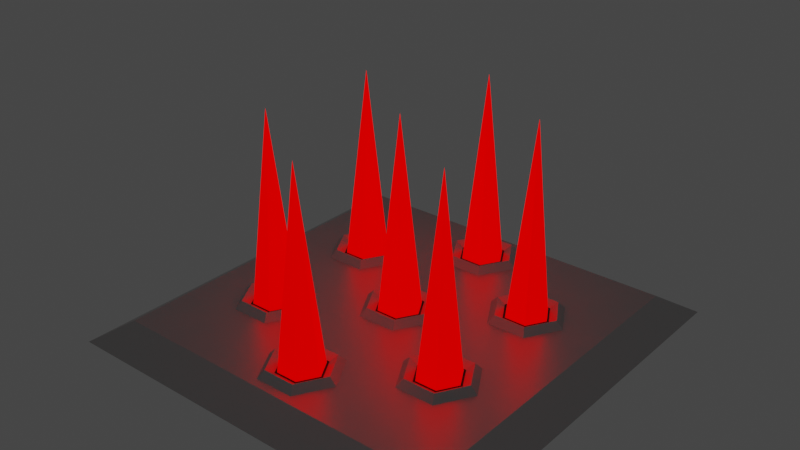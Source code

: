 # Source: trapSpikeAnimated.blend  (saved by Blender 3.3.6; exported with 4.5.12 LTS)
import bpy
from mathutils import Matrix  # noqa: F401  (used for matrix-valued properties, if any)

bpy.ops.wm.read_factory_settings(use_empty=True)
scene = bpy.context.scene
scene.name = 'Scene'

# ---- collections
col_collection = bpy.data.collections.new('Collection'); scene.collection.children.link(col_collection)

# ---- materials (node trees are filled in below, after node groups)
mat_red = bpy.data.materials.new('Red')
mat_red.alpha_threshold = 0.0
mat_red.roughness = 0.5
mat_red.line_color = (0.0, 0.0, 0.0, 1.0)
mat_metallic = bpy.data.materials.new('Metallic')
mat_black = bpy.data.materials.new('Black')

# ---- material node trees
mat_red.use_nodes = True; mat_red.node_tree.nodes.clear()
_N = mat_red.node_tree.nodes; _L = mat_red.node_tree.links
n0 = _N.new('ShaderNodeOutputMaterial'); n0.name = 'Material Output'; n0.location = (300, 300)
n1 = _N.new('ShaderNodeBsdfPrincipled'); n1.name = 'Principled BSDF'; n1.location = (10, 300)
n1.distribution = 'GGX'
n1.subsurface_method = 'RANDOM_WALK_SKIN'
n1.inputs[0].default_value = (0.65, 0.0, 0.0, 1.0)
n1.inputs[2].default_value = 0.0
n1.inputs[3].default_value = 1.45
n1.inputs[11].default_value = 1.01
n1.inputs[13].default_value = 0.0
n1.inputs[20].default_value = 0.0
n1.inputs[27].default_value = (1.0, 0.0, 0.0, 1.0)
n1.inputs[28].default_value = 1.0
_L.new(n1.outputs[0], n0.inputs[0])
n0.is_active_output = True
mat_metallic.use_nodes = True; mat_metallic.node_tree.nodes.clear()
_N = mat_metallic.node_tree.nodes; _L = mat_metallic.node_tree.links
n0 = _N.new('ShaderNodeBsdfPrincipled'); n0.name = 'Principled BSDF'; n0.location = (10, 300)
n0.distribution = 'GGX'
n0.subsurface_method = 'RANDOM_WALK_SKIN'
n0.inputs[0].default_value = (0.5596, 0.5596, 0.5596, 1.0)
n0.inputs[1].default_value = 0.65
n0.inputs[2].default_value = 0.4
n0.inputs[3].default_value = 1.45
n0.inputs[19].default_value = 0.1125
n0.inputs[27].default_value = (0.0, 0.0, 0.0, 1.0)
n0.inputs[28].default_value = 1.0
n1 = _N.new('ShaderNodeOutputMaterial'); n1.name = 'Material Output'; n1.location = (300, 300)
_L.new(n0.outputs[0], n1.inputs[0])
n1.is_active_output = True
mat_black.use_nodes = True; mat_black.node_tree.nodes.clear()
_N = mat_black.node_tree.nodes; _L = mat_black.node_tree.links
n0 = _N.new('ShaderNodeBsdfPrincipled'); n0.name = 'Principled BSDF'; n0.location = (10, 300)
n0.distribution = 'GGX'
n0.subsurface_method = 'RANDOM_WALK_SKIN'
n0.inputs[0].default_value = (0.0, 0.0, 0.0, 1.0)
n0.inputs[3].default_value = 1.45
n0.inputs[27].default_value = (0.0, 0.0, 0.0, 1.0)
n0.inputs[28].default_value = 1.0
n1 = _N.new('ShaderNodeOutputMaterial'); n1.name = 'Material Output'; n1.location = (300, 300)
_L.new(n0.outputs[0], n1.inputs[0])
n1.is_active_output = True

# ---- world
world_world = bpy.data.worlds.new('World'); scene.world = world_world
world_world.use_nodes = True; world_world.node_tree.nodes.clear()
_N = world_world.node_tree.nodes; _L = world_world.node_tree.links
n0 = _N.new('ShaderNodeOutputWorld'); n0.name = 'World Output'; n0.location = (300, 300)
n1 = _N.new('ShaderNodeBackground'); n1.name = 'Background'; n1.location = (10, 300)
n1.inputs[0].default_value = (0.05088, 0.05088, 0.05088, 1.0)
_L.new(n1.outputs[0], n0.inputs[0])
n0.is_active_output = True
world_world.color = (0.05088, 0.05088, 0.05088)
world_world.use_sun_shadow = False
world_world.sun_shadow_jitter_overblur = 0.0

# ---- meshes
me_cube = bpy.data.meshes.new('Cube')
me_cube.from_pydata([(0.85, 0.85, 0.1), (1.0, 1.0, 0.0), (0.85, -0.85, 0.1), (1.0, -1.0, 0.0), (-0.85, 0.85, 0.1), (-1.0, 1.0, 0.0), (-0.85, -0.85, 0.1), (-1.0, -1.0, 0.0), (0.2, 0.64, 0.095), (0.16, 0.64, 0.135), (0.12, 0.64, 0.1109), (0.1, 0.8132, 0.095), (0.08, 0.7786, 0.135), (0.06, 0.7439, 0.1109), (-0.1, 0.8132, 0.095), (-0.08, 0.7786, 0.135), (-0.06, 0.7439, 0.1109), (-0.2, 0.64, 0.095), (-0.16, 0.64, 0.135), (-0.12, 0.64, 0.1109), (-0.1, 0.4668, 0.095), (-0.08, 0.5014, 0.135), (-0.06, 0.5361, 0.1109), (0.1, 0.4668, 0.095), (0.08, 0.5014, 0.135), (0.06, 0.5361, 0.1109), (0.2, 4.669e-08, 0.095), (0.16, 4.669e-08, 0.135), (0.12, 4.669e-08, 0.1109), (0.1, 0.1732, 0.095), (0.08, 0.1386, 0.135), (0.06, 0.1039, 0.1109), (-0.1, 0.1732, 0.095), (-0.08, 0.1386, 0.135), (-0.06, 0.1039, 0.1109), (-0.2, 4.669e-08, 0.095), (-0.16, 4.669e-08, 0.135), (-0.12, 4.669e-08, 0.1109), (-0.1, -0.1732, 0.095), (-0.08, -0.1386, 0.135), (-0.06, -0.1039, 0.1109), (0.1, -0.1732, 0.095), (0.08, -0.1386, 0.135), (0.06, -0.1039, 0.1109), (0.2, -0.64, 0.095), (0.16, -0.64, 0.135), (0.12, -0.64, 0.1109), (0.1, -0.4668, 0.095), (0.08, -0.5014, 0.135), (0.06, -0.5361, 0.1109), (-0.1, -0.4668, 0.095), (-0.08, -0.5014, 0.135), (-0.06, -0.5361, 0.1109), (-0.2, -0.64, 0.095), (-0.16, -0.64, 0.135), (-0.12, -0.64, 0.1109), (-0.1, -0.8132, 0.095), (-0.08, -0.7786, 0.135), (-0.06, -0.7439, 0.1109), (0.1, -0.8132, 0.095), (0.08, -0.7786, 0.135), (0.06, -0.7439, 0.1109), (0.68, 0.32, 0.095), (0.64, 0.32, 0.135), (0.6, 0.32, 0.1109), (0.58, 0.4932, 0.095), (0.56, 0.4586, 0.135), (0.54, 0.4239, 0.1109), (0.38, 0.4932, 0.095), (0.4, 0.4586, 0.135), (0.42, 0.4239, 0.1109), (0.28, 0.32, 0.095), (0.32, 0.32, 0.135), (0.36, 0.32, 0.1109), (0.38, 0.1468, 0.095), (0.4, 0.1814, 0.135), (0.42, 0.2161, 0.1109), (0.58, 0.1468, 0.095), (0.56, 0.1814, 0.135), (0.54, 0.2161, 0.1109), (0.68, -0.32, 0.095), (0.64, -0.32, 0.135), (0.6, -0.32, 0.1109), (0.58, -0.1468, 0.095), (0.56, -0.1814, 0.135), (0.54, -0.2161, 0.1109), (0.38, -0.1468, 0.095), (0.4, -0.1814, 0.135), (0.42, -0.2161, 0.1109), (0.28, -0.32, 0.095), (0.32, -0.32, 0.135), (0.36, -0.32, 0.1109), (0.38, -0.4932, 0.095), (0.4, -0.4586, 0.135), (0.42, -0.4239, 0.1109), (0.58, -0.4932, 0.095), (0.56, -0.4586, 0.135), (0.54, -0.4239, 0.1109), (-0.42, -0.4239, 0.1109), (-0.4, -0.4586, 0.135), (-0.38, -0.4932, 0.095), (-0.54, -0.4239, 0.1109), (-0.56, -0.4586, 0.135), (-0.58, -0.4932, 0.095), (-0.6, -0.32, 0.1109), (-0.64, -0.32, 0.135), (-0.68, -0.32, 0.095), (-0.54, -0.2161, 0.1109), (-0.56, -0.1814, 0.135), (-0.58, -0.1468, 0.095), (-0.42, -0.2161, 0.1109), (-0.4, -0.1814, 0.135), (-0.38, -0.1468, 0.095), (-0.36, -0.32, 0.1109), (-0.32, -0.32, 0.135), (-0.28, -0.32, 0.095), (-0.42, 0.2161, 0.1109), (-0.4, 0.1814, 0.135), (-0.38, 0.1468, 0.095), (-0.54, 0.2161, 0.1109), (-0.56, 0.1814, 0.135), (-0.58, 0.1468, 0.095), (-0.6, 0.32, 0.1109), (-0.64, 0.32, 0.135), (-0.68, 0.32, 0.095), (-0.54, 0.4239, 0.1109), (-0.56, 0.4586, 0.135), (-0.58, 0.4932, 0.095), (-0.42, 0.4239, 0.1109), (-0.4, 0.4586, 0.135), (-0.38, 0.4932, 0.095), (-0.36, 0.32, 0.1109), (-0.32, 0.32, 0.135), (-0.28, 0.32, 0.095), (2.546e-08, 0.64, 0.1109), (2.546e-08, 3.042e-08, 0.1109), (2.546e-08, -0.64, 0.1109), (0.4871, 0.32, 0.1109), (0.4838, -0.32, 0.1109), (-0.4776, -0.32, 0.1109), (-0.4698, 0.32, 0.1109)], [], [(0, 4, 6, 2), (3, 2, 6, 7), (7, 6, 4, 5), (1, 0, 2, 3), (5, 4, 0, 1), (8, 11, 12, 9), (9, 12, 13, 10), (11, 14, 15, 12), (12, 15, 16, 13), (14, 17, 18, 15), (15, 18, 19, 16), (17, 20, 21, 18), (18, 21, 22, 19), (20, 23, 24, 21), (21, 24, 25, 22), (23, 8, 9, 24), (24, 9, 10, 25), (26, 29, 30, 27), (27, 30, 31, 28), (29, 32, 33, 30), (30, 33, 34, 31), (32, 35, 36, 33), (33, 36, 37, 34), (35, 38, 39, 36), (36, 39, 40, 37), (38, 41, 42, 39), (39, 42, 43, 40), (41, 26, 27, 42), (42, 27, 28, 43), (44, 47, 48, 45), (45, 48, 49, 46), (47, 50, 51, 48), (48, 51, 52, 49), (50, 53, 54, 51), (51, 54, 55, 52), (53, 56, 57, 54), (54, 57, 58, 55), (56, 59, 60, 57), (57, 60, 61, 58), (59, 44, 45, 60), (60, 45, 46, 61), (62, 65, 66, 63), (63, 66, 67, 64), (65, 68, 69, 66), (66, 69, 70, 67), (68, 71, 72, 69), (69, 72, 73, 70), (71, 74, 75, 72), (72, 75, 76, 73), (74, 77, 78, 75), (75, 78, 79, 76), (77, 62, 63, 78), (78, 63, 64, 79), (80, 83, 84, 81), (81, 84, 85, 82), (83, 86, 87, 84), (84, 87, 88, 85), (86, 89, 90, 87), (87, 90, 91, 88), (89, 92, 93, 90), (90, 93, 94, 91), (92, 95, 96, 93), (93, 96, 97, 94), (95, 80, 81, 96), (96, 81, 82, 97), (99, 114, 113, 98), (100, 115, 114, 99), (102, 99, 98, 101), (103, 100, 99, 102), (105, 102, 101, 104), (106, 103, 102, 105), (108, 105, 104, 107), (109, 106, 105, 108), (111, 108, 107, 110), (112, 109, 108, 111), (114, 111, 110, 113), (115, 112, 111, 114), (117, 132, 131, 116), (118, 133, 132, 117), (120, 117, 116, 119), (121, 118, 117, 120), (123, 120, 119, 122), (124, 121, 120, 123), (126, 123, 122, 125), (127, 124, 123, 126), (129, 126, 125, 128), (130, 127, 126, 129), (132, 129, 128, 131), (133, 130, 129, 132), (101, 98, 139), (55, 58, 136), (16, 19, 134), (131, 128, 140), (98, 113, 139), (82, 85, 138), (43, 28, 135), (49, 52, 136), (10, 13, 134), (125, 122, 140), (40, 43, 135), (119, 116, 140), (73, 76, 137), (34, 37, 135), (110, 107, 139), (116, 131, 140), (61, 46, 136), (67, 70, 137), (28, 31, 135), (104, 101, 139), (58, 61, 136), (91, 94, 138), (52, 55, 136), (19, 22, 134), (128, 125, 140), (79, 64, 137), (85, 88, 138), (46, 49, 136), (13, 16, 134), (122, 119, 140), (76, 79, 137), (70, 73, 137), (37, 40, 135), (113, 110, 139), (97, 82, 138), (64, 67, 137), (25, 10, 134), (31, 34, 135), (94, 97, 138), (88, 91, 138), (107, 104, 139), (22, 25, 134)])
me_cube.polygons.foreach_set('material_index', [1, 1, 1, 1, 1, 1, 1, 1, 1, 1, 1, 1, 1, 1, 1, 1, 1, 1, 1, 1, 1, 1, 1, 1, 1, 1, 1, 1, 1, 1, 1, 1, 1, 1, 1, 1, 1, 1, 1, 1, 1, 1, 1, 1, 1, 1, 1, 1, 1, 1, 1, 1, 1, 1, 1, 1, 1, 1, 1, 1, 1, 1, 1, 1, 1, 1, 1, 1, 1, 1, 1, 1, 1, 1, 1, 1, 1, 1, 1, 1, 1, 1, 1, 1, 1, 1, 1, 1, 1, 2, 2, 2, 2, 2, 2, 2, 2, 2, 2, 2, 2, 2, 2, 2, 2, 2, 2, 2, 2, 2, 2, 2, 2, 2, 2, 2, 2, 2, 2, 2, 2, 2, 2, 2, 2, 2, 2, 2, 2, 2, 2])
_uv = me_cube.uv_layers.new(name='UVMap')
_uv.uv.foreach_set('vector', [0.0625, 0.0625, 0.7708, 0.0625, 0.7708, 0.7708, 0.0625, 0.7708, 0.0, 0.8333, 0.0625, 0.7708, 0.7708, 0.7708, 0.8333, 0.8333, 0.8333, 0.8333, 0.7708, 0.7708, 0.7708, 0.0625, 0.8333, 1.192e-07, 1.192e-07, 0.0, 0.0625, 0.0625, 0.0625, 0.7708, 0.0, 0.8333, 0.8333, 1.192e-07, 0.7708, 0.0625, 0.0625, 0.0625, 1.192e-07, 0.0, 0.9055, 0.5, 0.9777, 0.5417, 0.9632, 0.55, 0.9055, 0.5167, 0.9055, 0.5167, 0.9632, 0.55, 0.9488, 0.5583, 0.9055, 0.5333, 0.9777, 0.5417, 0.9777, 0.625, 0.9632, 0.6167, 0.9632, 0.55, 0.9632, 0.55, 0.9632, 0.6167, 0.9488, 0.6083, 0.9488, 0.5583, 0.9777, 0.625, 0.9055, 0.6667, 0.9055, 0.65, 0.9632, 0.6167, 0.9632, 0.6167, 0.9055, 0.65, 0.9055, 0.6333, 0.9488, 0.6083, 0.9055, 0.6667, 0.8333, 0.625, 0.8478, 0.6167, 0.9055, 0.65, 0.9055, 0.65, 0.8478, 0.6167, 0.8622, 0.6083, 0.9055, 0.6333, 0.8333, 0.625, 0.8333, 0.5417, 0.8478, 0.55, 0.8478, 0.6167, 0.8478, 0.6167, 0.8478, 0.55, 0.8622, 0.5583, 0.8622, 0.6083, 0.8333, 0.5417, 0.9055, 0.5, 0.9055, 0.5167, 0.8478, 0.55, 0.8478, 0.55, 0.9055, 0.5167, 0.9055, 0.5333, 0.8622, 0.5583, 0.07217, 1.0, 2.98e-08, 0.9583, 0.01443, 0.95, 0.07217, 0.9833, 0.07217, 0.9833, 0.01443, 0.95, 0.02887, 0.9417, 0.07217, 0.9667, 2.98e-08, 0.9583, 0.0, 0.875, 0.01443, 0.8833, 0.01443, 0.95, 0.01443, 0.95, 0.01443, 0.8833, 0.02887, 0.8917, 0.02887, 0.9417, 0.0, 0.875, 0.07217, 0.8333, 0.07217, 0.85, 0.01443, 0.8833, 0.01443, 0.8833, 0.07217, 0.85, 0.07217, 0.8667, 0.02887, 0.8917, 0.07217, 0.8333, 0.1443, 0.875, 0.1299, 0.8833, 0.07217, 0.85, 0.07217, 0.85, 0.1299, 0.8833, 0.1155, 0.8917, 0.07217, 0.8667, 0.1443, 0.875, 0.1443, 0.9583, 0.1299, 0.95, 0.1299, 0.8833, 0.1299, 0.8833, 0.1299, 0.95, 0.1155, 0.9417, 0.1155, 0.8917, 0.1443, 0.9583, 0.07217, 1.0, 0.07217, 0.9833, 0.1299, 0.95, 0.1299, 0.95, 0.07217, 0.9833, 0.07217, 0.9667, 0.1155, 0.9417, 0.8333, 0.7917, 0.8333, 0.7083, 0.8478, 0.7167, 0.8478, 0.7833, 0.8478, 0.7833, 0.8478, 0.7167, 0.8622, 0.725, 0.8622, 0.775, 0.8333, 0.7083, 0.9055, 0.6667, 0.9055, 0.6833, 0.8478, 0.7167, 0.8478, 0.7167, 0.9055, 0.6833, 0.9055, 0.7, 0.8622, 0.725, 0.9055, 0.6667, 0.9777, 0.7083, 0.9632, 0.7167, 0.9055, 0.6833, 0.9055, 0.6833, 0.9632, 0.7167, 0.9488, 0.725, 0.9055, 0.7, 0.9777, 0.7083, 0.9777, 0.7917, 0.9632, 0.7833, 0.9632, 0.7167, 0.9632, 0.7167, 0.9632, 0.7833, 0.9488, 0.775, 0.9488, 0.725, 0.9777, 0.7917, 0.9055, 0.8333, 0.9055, 0.8167, 0.9632, 0.7833, 0.9632, 0.7833, 0.9055, 0.8167, 0.9055, 0.8, 0.9488, 0.775, 0.9055, 0.8333, 0.8333, 0.7917, 0.8478, 0.7833, 0.9055, 0.8167, 0.9055, 0.8167, 0.8478, 0.7833, 0.8622, 0.775, 0.9055, 0.8, 0.8333, 0.4583, 0.8333, 0.375, 0.8478, 0.3833, 0.8478, 0.45, 0.8478, 0.45, 0.8478, 0.3833, 0.8622, 0.3917, 0.8622, 0.4417, 0.8333, 0.375, 0.9055, 0.3333, 0.9055, 0.35, 0.8478, 0.3833, 0.8478, 0.3833, 0.9055, 0.35, 0.9055, 0.3667, 0.8622, 0.3917, 0.9055, 0.3333, 0.9777, 0.375, 0.9632, 0.3833, 0.9055, 0.35, 0.9055, 0.35, 0.9632, 0.3833, 0.9488, 0.3917, 0.9055, 0.3667, 0.9777, 0.375, 0.9777, 0.4583, 0.9632, 0.45, 0.9632, 0.3833, 0.9632, 0.3833, 0.9632, 0.45, 0.9488, 0.4417, 0.9488, 0.3917, 0.9777, 0.4583, 0.9055, 0.5, 0.9055, 0.4833, 0.9632, 0.45, 0.9632, 0.45, 0.9055, 0.4833, 0.9055, 0.4667, 0.9488, 0.4417, 0.9055, 0.5, 0.8333, 0.4583, 0.8478, 0.45, 0.9055, 0.4833, 0.9055, 0.4833, 0.8478, 0.45, 0.8622, 0.4417, 0.9055, 0.4667, 0.8333, 0.125, 0.8333, 0.04167, 0.8478, 0.05, 0.8478, 0.1167, 0.8478, 0.1167, 0.8478, 0.05, 0.8622, 0.05833, 0.8622, 0.1083, 0.8333, 0.04167, 0.9055, 0.0, 0.9055, 0.01667, 0.8478, 0.05, 0.8478, 0.05, 0.9055, 0.01667, 0.9055, 0.03333, 0.8622, 0.05833, 0.9055, 0.0, 0.9777, 0.04167, 0.9632, 0.05, 0.9055, 0.01667, 0.9055, 0.01667, 0.9632, 0.05, 0.9488, 0.05833, 0.9055, 0.03333, 0.9777, 0.04167, 0.9777, 0.125, 0.9632, 0.1167, 0.9632, 0.05, 0.9632, 0.05, 0.9632, 0.1167, 0.9488, 0.1083, 0.9488, 0.05833, 0.9777, 0.125, 0.9055, 0.1667, 0.9055, 0.15, 0.9632, 0.1167, 0.9632, 0.1167, 0.9055, 0.15, 0.9055, 0.1333, 0.9488, 0.1083, 0.9055, 0.1667, 0.8333, 0.125, 0.8478, 0.1167, 0.9055, 0.15, 0.9055, 0.15, 0.8478, 0.1167, 0.8622, 0.1083, 0.9055, 0.1333, 0.9055, 0.3167, 0.8478, 0.2833, 0.8622, 0.275, 0.9055, 0.3, 0.9055, 0.3333, 0.8333, 0.2917, 0.8478, 0.2833, 0.9055, 0.3167, 0.9632, 0.2833, 0.9055, 0.3167, 0.9055, 0.3, 0.9488, 0.275, 0.9777, 0.2917, 0.9055, 0.3333, 0.9055, 0.3167, 0.9632, 0.2833, 0.9632, 0.2167, 0.9632, 0.2833, 0.9488, 0.275, 0.9488, 0.225, 0.9777, 0.2083, 0.9777, 0.2917, 0.9632, 0.2833, 0.9632, 0.2167, 0.9055, 0.1833, 0.9632, 0.2167, 0.9488, 0.225, 0.9055, 0.2, 0.9055, 0.1667, 0.9777, 0.2083, 0.9632, 0.2167, 0.9055, 0.1833, 0.8478, 0.2167, 0.9055, 0.1833, 0.9055, 0.2, 0.8622, 0.225, 0.8333, 0.2083, 0.9055, 0.1667, 0.9055, 0.1833, 0.8478, 0.2167, 0.8478, 0.2833, 0.8478, 0.2167, 0.8622, 0.225, 0.8622, 0.275, 0.8333, 0.2917, 0.8333, 0.2083, 0.8478, 0.2167, 0.8478, 0.2833, 0.2165, 0.85, 0.2742, 0.8833, 0.2598, 0.8917, 0.2165, 0.8667, 0.2165, 0.8333, 0.2887, 0.875, 0.2742, 0.8833, 0.2165, 0.85, 0.1588, 0.8833, 0.2165, 0.85, 0.2165, 0.8667, 0.1732, 0.8917, 0.1443, 0.875, 0.2165, 0.8333, 0.2165, 0.85, 0.1588, 0.8833, 0.1588, 0.95, 0.1588, 0.8833, 0.1732, 0.8917, 0.1732, 0.9417, 0.1443, 0.9583, 0.1443, 0.875, 0.1588, 0.8833, 0.1588, 0.95, 0.2165, 0.9833, 0.1588, 0.95, 0.1732, 0.9417, 0.2165, 0.9667, 0.2165, 1.0, 0.1443, 0.9583, 0.1588, 0.95, 0.2165, 0.9833, 0.2742, 0.95, 0.2165, 0.9833, 0.2165, 0.9667, 0.2598, 0.9417, 0.2887, 0.9583, 0.2165, 1.0, 0.2165, 0.9833, 0.2742, 0.95, 0.2742, 0.8833, 0.2742, 0.95, 0.2598, 0.9417, 0.2598, 0.8917, 0.2887, 0.875, 0.2887, 0.9583, 0.2742, 0.95, 0.2742, 0.8833, 0.9488, 0.275, 0.9055, 0.3, 0.9046, 0.2505, 0.9488, 0.725, 0.9488, 0.775, 0.9055, 0.75, 0.9488, 0.6083, 0.9055, 0.6333, 0.9055, 0.5833, 0.2598, 0.8917, 0.2598, 0.9417, 0.2202, 0.9145, 0.9055, 0.3, 0.8622, 0.275, 0.9046, 0.2505, 0.8622, 0.1083, 0.8622, 0.05833, 0.9041, 0.08413, 0.1155, 0.9417, 0.07217, 0.9667, 0.07217, 0.9167, 0.8622, 0.725, 0.9055, 0.7, 0.9055, 0.75, 0.9055, 0.5333, 0.9488, 0.5583, 0.9055, 0.5833, 0.2165, 0.9667, 0.1732, 0.9417, 0.2202, 0.9145, 0.1155, 0.8917, 0.1155, 0.9417, 0.07217, 0.9167, 0.1732, 0.8917, 0.2165, 0.8667, 0.2202, 0.9145, 0.9488, 0.3917, 0.9488, 0.4417, 0.903, 0.4181, 0.02887, 0.8917, 0.07217, 0.8667, 0.07217, 0.9167, 0.8622, 0.225, 0.9055, 0.2, 0.9046, 0.2505, 0.2165, 0.8667, 0.2598, 0.8917, 0.2202, 0.9145, 0.9055, 0.8, 0.8622, 0.775, 0.9055, 0.75, 0.8622, 0.3917, 0.9055, 0.3667, 0.903, 0.4181, 0.07217, 0.9667, 0.02887, 0.9417, 0.07217, 0.9167, 0.9488, 0.225, 0.9488, 0.275, 0.9046, 0.2505, 0.9488, 0.775, 0.9055, 0.8, 0.9055, 0.75, 0.9488, 0.05833, 0.9488, 0.1083, 0.9041, 0.08413, 0.9055, 0.7, 0.9488, 0.725, 0.9055, 0.75, 0.9055, 0.6333, 0.8622, 0.6083, 0.9055, 0.5833, 0.2598, 0.9417, 0.2165, 0.9667, 0.2202, 0.9145, 0.9055, 0.4667, 0.8622, 0.4417, 0.903, 0.4181, 0.8622, 0.05833, 0.9055, 0.03333, 0.9041, 0.08413, 0.8622, 0.775, 0.8622, 0.725, 0.9055, 0.75, 0.9488, 0.5583, 0.9488, 0.6083, 0.9055, 0.5833, 0.1732, 0.9417, 0.1732, 0.8917, 0.2202, 0.9145, 0.9488, 0.4417, 0.9055, 0.4667, 0.903, 0.4181, 0.9055, 0.3667, 0.9488, 0.3917, 0.903, 0.4181, 0.07217, 0.8667, 0.1155, 0.8917, 0.07217, 0.9167, 0.8622, 0.275, 0.8622, 0.225, 0.9046, 0.2505, 0.9055, 0.1333, 0.8622, 0.1083, 0.9041, 0.08413, 0.8622, 0.4417, 0.8622, 0.3917, 0.903, 0.4181, 0.8622, 0.5583, 0.9055, 0.5333, 0.9055, 0.5833, 0.02887, 0.9417, 0.02887, 0.8917, 0.07217, 0.9167, 0.9488, 0.1083, 0.9055, 0.1333, 0.9041, 0.08413, 0.9055, 0.03333, 0.9488, 0.05833, 0.9041, 0.08413, 0.9055, 0.2, 0.9488, 0.225, 0.9046, 0.2505, 0.8622, 0.6083, 0.8622, 0.5583, 0.9055, 0.5833])
me_cube.materials.append(mat_red)
me_cube.materials.append(mat_metallic)
me_cube.materials.append(mat_black)
me_cube.use_mirror_vertex_groups = False
me_cube.update()
me_cube_001 = bpy.data.meshes.new('Cube.001')
me_cube_001.from_pydata([(0.12, 0.64, 0.0), (0.06, 0.7439, 0.0), (-0.06, 0.7439, 0.0), (-0.12, 0.64, 0.0), (-0.06, 0.5361, 0.0), (0.06, 0.5361, 0.0), (0.12, 4.669e-08, 0.0), (0.06, 0.1039, 0.0), (-0.06, 0.1039, 0.0), (-0.12, 4.669e-08, 0.0), (-0.06, -0.1039, 0.0), (0.06, -0.1039, 0.0), (0.12, -0.64, 0.0), (0.06, -0.5361, 0.0), (-0.06, -0.5361, 0.0), (-0.12, -0.64, 0.0), (-0.06, -0.7439, 0.0), (0.06, -0.7439, 0.0), (0.6, 0.32, 0.0), (0.54, 0.4239, 0.0), (0.42, 0.4239, 0.0), (0.36, 0.32, 0.0), (0.42, 0.2161, 0.0), (0.54, 0.2161, 0.0), (0.6, -0.32, 0.0), (0.54, -0.2161, 0.0), (0.42, -0.2161, 0.0), (0.36, -0.32, 0.0), (0.42, -0.4239, 0.0), (0.54, -0.4239, 0.0), (-0.42, -0.4239, 0.0), (-0.54, -0.4239, 0.0), (-0.6, -0.32, 0.0), (-0.54, -0.2161, 0.0), (-0.42, -0.2161, 0.0), (-0.36, -0.32, 0.0), (-0.42, 0.2161, 0.0), (-0.54, 0.2161, 0.0), (-0.6, 0.32, 0.0), (-0.54, 0.4239, 0.0), (-0.42, 0.4239, 0.0), (-0.36, 0.32, 0.0), (2.546e-08, 0.64, 0.1056), (2.546e-08, 3.042e-08, 0.1056), (2.546e-08, -0.64, 0.1056), (0.4871, 0.32, 0.1056), (0.4838, -0.32, 0.1056), (-0.4776, -0.32, 0.1056), (-0.4698, 0.32, 0.1056)], [], [(31, 30, 47), (15, 16, 44), (2, 3, 42), (41, 40, 48), (30, 35, 47), (24, 25, 46), (11, 6, 43), (13, 14, 44), (0, 1, 42), (39, 38, 48), (10, 11, 43), (37, 36, 48), (21, 22, 45), (8, 9, 43), (34, 33, 47), (36, 41, 48), (17, 12, 44), (19, 20, 45), (6, 7, 43), (32, 31, 47), (16, 17, 44), (27, 28, 46), (14, 15, 44), (3, 4, 42), (40, 39, 48), (23, 18, 45), (25, 26, 46), (12, 13, 44), (1, 2, 42), (38, 37, 48), (22, 23, 45), (20, 21, 45), (9, 10, 43), (35, 34, 47), (29, 24, 46), (18, 19, 45), (5, 0, 42), (7, 8, 43), (28, 29, 46), (26, 27, 46), (33, 32, 47), (4, 5, 42)])
_uv = me_cube_001.uv_layers.new(name='UVMap')
_uv.uv.foreach_set('vector', [0.2887, 0.8721, 0.2968, 0.8333, 0.3525, 0.8519, 0.431, 0.8721, 0.3995, 0.911, 0.3674, 0.8526, 0.7788, 0.8333, 0.7869, 0.8721, 0.7232, 0.8526, 0.89, 0.9868, 0.858, 0.9484, 0.9208, 0.9313, 0.3597, 0.9877, 0.3207, 0.9877, 0.3519, 0.9297, 0.89, 0.9101, 0.858, 0.8717, 0.9211, 0.8525, 0.4308, 0.9877, 0.3918, 0.9877, 0.4231, 0.9289, 0.5022, 0.9493, 0.5091, 0.911, 0.5656, 0.9289, 0.858, 0.8717, 0.8259, 0.9101, 0.7946, 0.8513, 0.5734, 0.911, 0.5337, 0.911, 0.5666, 0.8493, 0.6842, 0.911, 0.6446, 0.911, 0.6521, 0.8526, 0.5022, 0.8721, 0.5103, 0.8333, 0.5666, 0.8493, 0.6446, 0.8721, 0.613, 0.911, 0.5786, 0.8526, 0.7076, 0.8333, 0.7157, 0.8721, 0.6521, 0.8526, 0.2887, 0.9493, 0.2956, 0.911, 0.3519, 0.9297, 0.929, 0.9868, 0.89, 0.9868, 0.9208, 0.9313, 0.5733, 0.9877, 0.5343, 0.9877, 0.5656, 0.9289, 0.7869, 0.9484, 0.7939, 0.9101, 0.8499, 0.9303, 0.3918, 0.9877, 0.3597, 0.9493, 0.4231, 0.9289, 0.3202, 0.911, 0.2887, 0.8721, 0.3525, 0.8519, 0.3995, 0.911, 0.3599, 0.911, 0.3674, 0.8526, 0.5022, 0.8721, 0.4707, 0.911, 0.4373, 0.8526, 0.4229, 0.8333, 0.431, 0.8721, 0.3674, 0.8526, 0.7869, 0.8721, 0.7554, 0.911, 0.7232, 0.8526, 0.858, 0.9484, 0.8649, 0.9101, 0.9208, 0.9313, 0.858, 0.9868, 0.819, 0.9868, 0.8499, 0.9303, 0.858, 0.8717, 0.8649, 0.8333, 0.9211, 0.8525, 0.5343, 0.9877, 0.5022, 0.9493, 0.5656, 0.9289, 0.8259, 0.9101, 0.7869, 0.9101, 0.7946, 0.8513, 0.5337, 0.911, 0.5022, 0.8721, 0.5666, 0.8493, 0.613, 0.911, 0.5734, 0.911, 0.5786, 0.8526, 0.6364, 0.8333, 0.6446, 0.8721, 0.5786, 0.8526, 0.7157, 0.8721, 0.6842, 0.911, 0.6521, 0.8526, 0.3207, 0.9877, 0.2887, 0.9493, 0.3519, 0.9297, 0.929, 0.9101, 0.89, 0.9101, 0.9211, 0.8525, 0.819, 0.9868, 0.7869, 0.9484, 0.8499, 0.9303, 0.851, 0.8333, 0.858, 0.8717, 0.7946, 0.8513, 0.3597, 0.9493, 0.3667, 0.911, 0.4231, 0.9289, 0.4707, 0.911, 0.431, 0.911, 0.4373, 0.8526, 0.4941, 0.8333, 0.5022, 0.8721, 0.4373, 0.8526, 0.3599, 0.911, 0.3202, 0.911, 0.3525, 0.8519, 0.7554, 0.911, 0.7157, 0.911, 0.7232, 0.8526])
me_cube_001.materials.append(mat_red)
me_cube_001.materials.append(mat_metallic)
me_cube_001.materials.append(mat_black)
me_cube_001.use_mirror_vertex_groups = False
me_cube_001.update()

# ---- objects
ob_base = bpy.data.objects.new('Base', me_cube)
ob_spikes = bpy.data.objects.new('Spikes', me_cube_001)

# ---- transforms, parenting, visibility, modifiers, constraints
ob_base.location = (0.0, 0.0, 0.0)
ob_base.lock_rotations_4d = False
ob_base.empty_display_type = 'ARROWS'
ob_base.lineart.crease_threshold = 0.0
ob_spikes.location = (0.0, 0.0, 0.0)
ob_spikes.scale = (1.0, 1.0, 10.0)
ob_spikes.lock_rotations_4d = False
ob_spikes.empty_display_type = 'ARROWS'
ob_spikes.lineart.crease_threshold = 0.0

# ---- collection membership
col_collection.objects.link(ob_base)
col_collection.objects.link(ob_spikes)

# ---- scene / render settings (as saved in the file)
scene.frame_start = 0; scene.frame_end = 24; scene.frame_set(0)
scene.render.engine = 'CYCLES'
scene.cycles.sampling_pattern = 'TABULATED_SOBOL'
scene.cycles.use_light_tree = False
scene.view_settings.view_transform = 'Filmic'
bpy.context.view_layer.update()

# ---- added for rendering (the .blend has no active camera): camera
cam_auto = bpy.data.cameras.new('AutoCamera')
cam_auto.lens = 50.0
cam_auto.sensor_width = 36.0
cam_auto.clip_end = 1000.0
ob_auto_camera = bpy.data.objects.new('AutoCamera', cam_auto)
scene.collection.objects.link(ob_auto_camera)
ob_auto_camera.location = (2.79339, -3.35207, 2.76275)
ob_auto_camera.rotation_euler = (1.09748, -7.21219e-08, 0.694738)
scene.camera = ob_auto_camera
bpy.context.view_layer.update()
